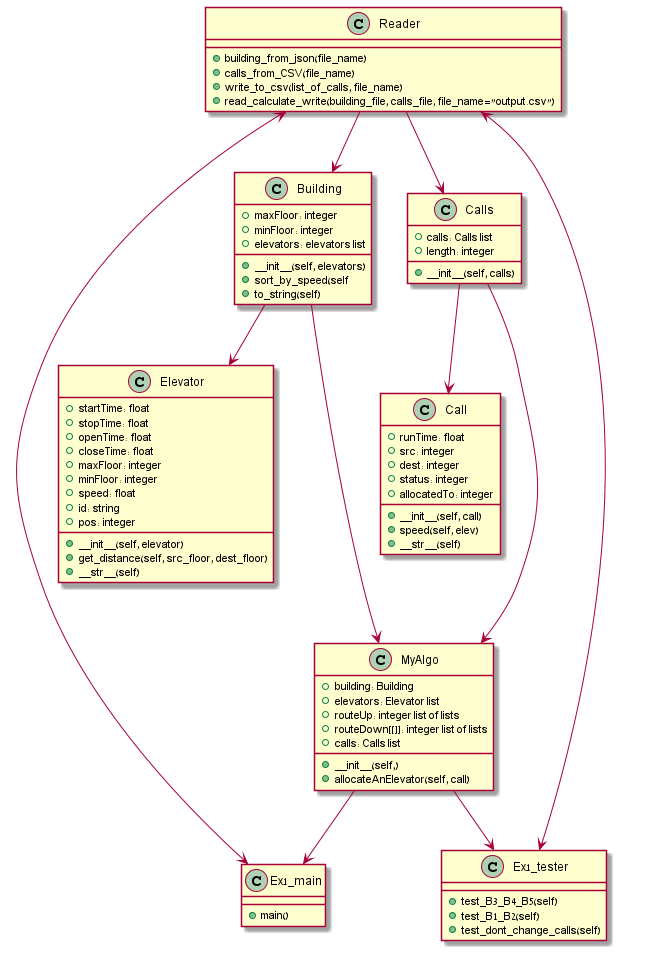

The diagram above was rendered by PlantUML. Its source (embedded in the PNG):
@startuml
class Building {
+maxFloor: integer
+minFloor: integer
+elevators: elevators list
+__init__(self, elevators)
+sort_by_speed(self
+to_string(self)
}


class Elevator{
+startTime: float
+stopTime: float
+openTime: float
+closeTime: float
+maxFloor: integer
+minFloor: integer
+speed: float
+id: string
+pos: integer
+__init__(self, elevator)
+get_distance(self, src_floor, dest_floor)
+__str__(self)
}


class Call{
+runTime: float
+src: integer
+dest: integer
+status: integer
+allocatedTo: integer
+__init__(self, call)
+speed(self, elev)
+__str__(self)
}


class Calls{
+calls: Calls list
+length: integer
+__init__(self, calls)
}


class Reader{
+building_from_json(file_name)
+calls_from_CSV(file_name)
+write_to_csv(list_of_calls, file_name)
+read_calculate_write(building_file, calls_file, file_name="output.csv")
}


class Ex1_main{
+main()
}


class Ex1_tester{
+test_B3_B4_B5(self)
+test_B1_B2(self)
+test_dont_change_calls(self)
}


class MyAlgo {
+building: Building
+elevators: Elevator list
+routeUp: integer list of lists
+routeDown[[]]: integer list of lists
+calls: Calls list
+__init__(self,)
+allocateAnElevator(self, call)
    }

Building --> Elevator
Building ---> MyAlgo
Calls --> Call
Calls ---> MyAlgo
MyAlgo --> Ex1_main
MyAlgo --> Ex1_tester
Reader --> Calls
Reader --> Building
Reader <--> Ex1_tester
Reader <--> Ex1_main


@endum